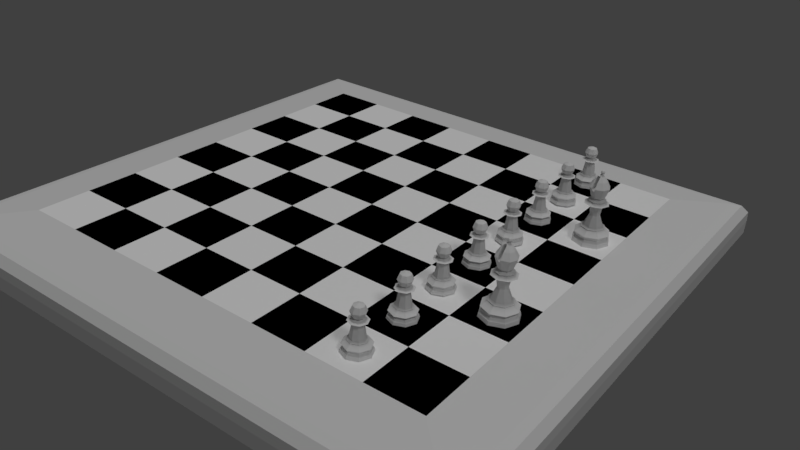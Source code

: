 # Source: Chess_Scene.blend  (saved by Blender 2.78.0; exported with 4.5.12 LTS)
import bpy
from mathutils import Matrix  # noqa: F401  (used for matrix-valued properties, if any)

bpy.ops.wm.read_factory_settings(use_empty=True)
scene = bpy.context.scene
scene.name = 'Scene'

# ---- collections
col_collection_1 = bpy.data.collections.new('Collection 1'); scene.collection.children.link(col_collection_1)

# ---- materials (node trees are filled in below, after node groups)
mat_wood = bpy.data.materials.new('Wood')
mat_wood.alpha_threshold = 0.0
mat_wood.use_transparent_shadow = False
mat_wood.roughness = 0.5
mat_white = bpy.data.materials.new('White')
mat_white.alpha_threshold = 0.0
mat_white.use_transparent_shadow = False
mat_white.diffuse_color = (1.0, 1.0, 1.0, 1.0)
mat_white.roughness = 0.5
mat_white.line_color = (0.0, 0.0, 0.0, 1.0)
mat_black = bpy.data.materials.new('Black')
mat_black.alpha_threshold = 0.0
mat_black.use_transparent_shadow = False
mat_black.diffuse_color = (0.0, 0.0, 0.0, 1.0)
mat_black.roughness = 0.5

# ---- material node trees

# ---- world
world_world = bpy.data.worlds.new('World'); scene.world = world_world
world_world.color = (0.05088, 0.05088, 0.05088)
world_world.use_sun_shadow = False
world_world.sun_shadow_jitter_overblur = 0.0
world_world.cycles.sampling_method = 'MANUAL'

# ---- cameras
cam_camera = bpy.data.cameras.new('Camera')
cam_camera.clip_start = 0.001
cam_camera.clip_end = 309.5
cam_camera.lens = 35.0
cam_camera.sensor_width = 32.0
cam_camera.sensor_height = 18.0
cam_camera.ortho_scale = 7.314
cam_camera.dof.focus_distance = 0.0
cam_camera.dof.aperture_fstop = 128.0

# ---- lights
light_lamp = bpy.data.lights.new('Lamp', 'SUN')
light_lamp.transmission_factor = 0.0
light_lamp.cutoff_distance = 30.0
light_lamp.angle = 0.1993
light_lamp.energy = 0.43
light_lamp.shadow_buffer_clip_start = 1.001
light_lamp.shadow_soft_size = 0.1
light_lamp.shadow_cascade_max_distance = 1000.0
light_hemi_001 = bpy.data.lights.new('Hemi.001', 'SUN')
light_hemi_001.transmission_factor = 0.0
light_hemi_001.angle = 0.1993
light_hemi_001.energy = 0.63
light_hemi_001.shadow_buffer_clip_start = 0.5
light_hemi_001.shadow_soft_size = 0.1
light_hemi_001.shadow_cascade_max_distance = 1000.0

# ---- meshes
me_plane = bpy.data.meshes.new('Plane')
me_plane.from_pydata([(-24.0, -24.0, 0.0), (24.0, -24.0, 0.0), (-24.0, 24.0, 0.0), (24.0, 24.0, 0.0), (-31.2, 31.2, -4.6), (-31.2, -31.2, -4.6), (31.2, -31.2, -4.6), (31.2, 31.2, -4.6), (-29.34, 29.34, -0.7453), (-31.2, 31.2, -2.988), (-30.39, 30.39, -1.012), (-31.13, 31.13, -1.908), (-31.2, -31.2, -2.988), (-29.34, -29.34, -0.7453), (-31.13, -31.13, -1.908), (-30.39, -30.39, -1.012), (31.2, -31.2, -2.988), (29.34, -29.34, -0.7453), (31.13, -31.13, -1.908), (30.39, -30.39, -1.012), (31.2, 31.2, -2.988), (29.34, 29.34, -0.7453), (31.13, 31.13, -1.908), (30.39, 30.39, -1.012)], [], [(5, 4, 7, 6), (2, 3, 21, 8), (12, 9, 4, 5), (3, 1, 17, 21), (9, 20, 7, 4), (16, 12, 5, 6), (20, 16, 6, 7), (1, 0, 13, 17), (9, 12, 14, 11), (11, 14, 15, 10), (10, 15, 13, 8), (12, 16, 18, 14), (14, 18, 19, 15), (15, 19, 17, 13), (16, 20, 22, 18), (18, 22, 23, 19), (19, 23, 21, 17), (20, 9, 11, 22), (22, 11, 10, 23), (23, 10, 8, 21), (0, 2, 8, 13)])
me_plane.materials.append(mat_wood)
me_plane.use_remesh_preserve_volume = False
me_plane.use_remesh_preserve_attributes = False
me_plane.use_mirror_vertex_groups = False
me_plane.update()
me_cube_001 = bpy.data.meshes.new('Cube.001')
me_cube_001.from_pydata([(-24.0, -24.0, 0.0), (-18.0, -24.0, 0.0), (-12.0, -24.0, 0.0), (-24.0, -18.0, 0.0), (-18.0, -18.0, 0.0), (-12.0, -18.0, 0.0), (-24.0, -12.0, 0.0), (-18.0, -12.0, 0.0), (-12.0, -12.0, 0.0), (-12.0, -24.0, 0.0), (-6.0, -24.0, 0.0), (0.0, -24.0, 0.0), (-12.0, -18.0, 0.0), (-6.0, -18.0, 0.0), (0.0, -18.0, 0.0), (-12.0, -12.0, 0.0), (-6.0, -12.0, 0.0), (0.0, -12.0, 0.0), (0.0, -24.0, 0.0), (6.0, -24.0, 0.0), (12.0, -24.0, 0.0), (0.0, -18.0, 0.0), (6.0, -18.0, 0.0), (12.0, -18.0, 0.0), (0.0, -12.0, 0.0), (6.0, -12.0, 0.0), (12.0, -12.0, 0.0), (12.0, -24.0, 0.0), (18.0, -24.0, 0.0), (24.0, -24.0, 0.0), (12.0, -18.0, 0.0), (18.0, -18.0, 0.0), (24.0, -18.0, 0.0), (12.0, -12.0, 0.0), (18.0, -12.0, 0.0), (24.0, -12.0, 0.0), (-24.0, -12.0, 0.0), (-18.0, -12.0, 0.0), (-12.0, -12.0, 0.0), (-24.0, -6.0, 0.0), (-18.0, -6.0, 0.0), (-12.0, -6.0, 0.0), (-24.0, 0.0, 0.0), (-18.0, 0.0, 0.0), (-12.0, 0.0, 0.0), (-12.0, -12.0, 0.0), (-6.0, -12.0, 0.0), (0.0, -12.0, 0.0), (-12.0, -6.0, 0.0), (-6.0, -6.0, 0.0), (0.0, -6.0, 0.0), (-12.0, 0.0, 0.0), (-6.0, 0.0, 0.0), (0.0, 0.0, 0.0), (0.0, -12.0, 0.0), (6.0, -12.0, 0.0), (12.0, -12.0, 0.0), (0.0, -6.0, 0.0), (6.0, -6.0, 0.0), (12.0, -6.0, 0.0), (0.0, 0.0, 0.0), (6.0, 0.0, 0.0), (12.0, 0.0, 0.0), (12.0, -12.0, 0.0), (18.0, -12.0, 0.0), (24.0, -12.0, 0.0), (12.0, -6.0, 0.0), (18.0, -6.0, 0.0), (24.0, -6.0, 0.0), (12.0, 0.0, 0.0), (18.0, 0.0, 0.0), (24.0, 0.0, 0.0), (-24.0, 0.0, 0.0), (-18.0, 0.0, 0.0), (-12.0, 0.0, 0.0), (-24.0, 6.0, 0.0), (-18.0, 6.0, 0.0), (-12.0, 6.0, 0.0), (-24.0, 12.0, 0.0), (-18.0, 12.0, 0.0), (-12.0, 12.0, 0.0), (-12.0, 0.0, 0.0), (-6.0, 0.0, 0.0), (0.0, 0.0, 0.0), (-12.0, 6.0, 0.0), (-6.0, 6.0, 0.0), (0.0, 6.0, 0.0), (-12.0, 12.0, 0.0), (-6.0, 12.0, 0.0), (0.0, 12.0, 0.0), (0.0, 0.0, 0.0), (6.0, 0.0, 0.0), (12.0, 0.0, 0.0), (0.0, 6.0, 0.0), (6.0, 6.0, 0.0), (12.0, 6.0, 0.0), (0.0, 12.0, 0.0), (6.0, 12.0, 0.0), (12.0, 12.0, 0.0), (12.0, 0.0, 0.0), (18.0, 0.0, 0.0), (24.0, 0.0, 0.0), (12.0, 6.0, 0.0), (18.0, 6.0, 0.0), (24.0, 6.0, 0.0), (12.0, 12.0, 0.0), (18.0, 12.0, 0.0), (24.0, 12.0, 0.0), (-24.0, 12.0, 0.0), (-18.0, 12.0, 0.0), (-12.0, 12.0, 0.0), (-24.0, 18.0, 0.0), (-18.0, 18.0, 0.0), (-12.0, 18.0, 0.0), (-24.0, 24.0, 0.0), (-18.0, 24.0, 0.0), (-12.0, 24.0, 0.0), (-12.0, 12.0, 0.0), (-6.0, 12.0, 0.0), (0.0, 12.0, 0.0), (-12.0, 18.0, 0.0), (-6.0, 18.0, 0.0), (0.0, 18.0, 0.0), (-12.0, 24.0, 0.0), (-6.0, 24.0, 0.0), (0.0, 24.0, 0.0), (0.0, 12.0, 0.0), (6.0, 12.0, 0.0), (12.0, 12.0, 0.0), (0.0, 18.0, 0.0), (6.0, 18.0, 0.0), (12.0, 18.0, 0.0), (0.0, 24.0, 0.0), (6.0, 24.0, 0.0), (12.0, 24.0, 0.0), (12.0, 12.0, 0.0), (18.0, 12.0, 0.0), (24.0, 12.0, 0.0), (12.0, 18.0, 0.0), (18.0, 18.0, 0.0), (24.0, 18.0, 0.0), (12.0, 24.0, 0.0), (18.0, 24.0, 0.0), (24.0, 24.0, 0.0)], [], [(0, 1, 4, 3), (1, 2, 5, 4), (3, 4, 7, 6), (4, 5, 8, 7), (9, 10, 13, 12), (10, 11, 14, 13), (12, 13, 16, 15), (13, 14, 17, 16), (18, 19, 22, 21), (19, 20, 23, 22), (21, 22, 25, 24), (22, 23, 26, 25), (27, 28, 31, 30), (28, 29, 32, 31), (30, 31, 34, 33), (31, 32, 35, 34), (36, 37, 40, 39), (37, 38, 41, 40), (39, 40, 43, 42), (40, 41, 44, 43), (45, 46, 49, 48), (46, 47, 50, 49), (48, 49, 52, 51), (49, 50, 53, 52), (54, 55, 58, 57), (55, 56, 59, 58), (57, 58, 61, 60), (58, 59, 62, 61), (63, 64, 67, 66), (64, 65, 68, 67), (66, 67, 70, 69), (67, 68, 71, 70), (72, 73, 76, 75), (73, 74, 77, 76), (75, 76, 79, 78), (76, 77, 80, 79), (81, 82, 85, 84), (82, 83, 86, 85), (84, 85, 88, 87), (85, 86, 89, 88), (90, 91, 94, 93), (91, 92, 95, 94), (93, 94, 97, 96), (94, 95, 98, 97), (99, 100, 103, 102), (100, 101, 104, 103), (102, 103, 106, 105), (103, 104, 107, 106), (108, 109, 112, 111), (109, 110, 113, 112), (111, 112, 115, 114), (112, 113, 116, 115), (117, 118, 121, 120), (118, 119, 122, 121), (120, 121, 124, 123), (121, 122, 125, 124), (126, 127, 130, 129), (127, 128, 131, 130), (129, 130, 133, 132), (130, 131, 134, 133), (135, 136, 139, 138), (136, 137, 140, 139), (138, 139, 142, 141), (139, 140, 143, 142)])
me_cube_001.polygons.foreach_set('material_index', [0, 1, 1, 0, 0, 1, 1, 0, 0, 1, 1, 0, 0, 1, 1, 0, 0, 1, 1, 0, 0, 1, 1, 0, 0, 1, 1, 0, 0, 1, 1, 0, 0, 1, 1, 0, 0, 1, 1, 0, 0, 1, 1, 0, 0, 1, 1, 0, 0, 1, 1, 0, 0, 1, 1, 0, 0, 1, 1, 0, 0, 1, 1, 0])
me_cube_001.materials.append(mat_white)
me_cube_001.materials.append(mat_black)
me_cube_001.use_remesh_preserve_volume = False
me_cube_001.use_remesh_preserve_attributes = False
me_cube_001.use_mirror_vertex_groups = False
me_cube_001.update()
me_cylinder_001 = bpy.data.meshes.new('Cylinder.001')
me_cylinder_001.from_pydata([(0.0, 1.5, -1.0), (6.519e-08, 0.7616, 0.344), (1.061, 1.061, -1.0), (0.5385, 0.5385, 0.344), (1.5, 1.132e-07, -1.0), (0.7616, 2.826e-07, 0.344), (1.061, -1.061, -1.0), (0.5385, -0.5385, 0.344), (-4.888e-07, -1.5, -1.0), (-1.726e-07, -0.7616, 0.344), (-1.061, -1.061, -1.0), (-0.5385, -0.5385, 0.344), (-1.5, 1.448e-06, -1.0), (-0.7616, 9.579e-07, 0.344), (-1.061, 1.061, -1.0), (-0.5385, 0.5385, 0.344), (6.015e-08, 0.9556, 0.2579), (0.6757, 0.6757, 0.2579), (0.9556, 2.552e-07, 0.2579), (0.6757, -0.6757, 0.2579), (-2.512e-07, -0.9556, 0.2579), (-0.6757, -0.6757, 0.2579), (-0.9556, 1.106e-06, 0.2579), (-0.6757, 0.6757, 0.2579), (1.211e-08, 1.396, -0.1921), (0.9871, 0.9871, -0.1921), (1.396, 1.402e-07, -0.1921), (0.9871, -0.9871, -0.1921), (-4.428e-07, -1.396, -0.1921), (-0.9871, -0.9871, -0.1921), (-1.396, 1.383e-06, -0.1921), (-0.9871, 0.9871, -0.1921), (8.848e-09, 1.425, -0.7178), (1.008, 1.008, -0.7178), (1.425, 1.326e-07, -0.7178), (1.008, -1.008, -0.7178), (-4.555e-07, -1.425, -0.7178), (-1.008, -1.008, -0.7178), (-1.425, 1.401e-06, -0.7178), (-1.008, 1.008, -0.7178), (3.702e-08, 1.186, -0.4909), (0.8386, 0.8386, -0.4909), (1.186, 1.939e-07, -0.4909), (0.8386, -0.8386, -0.4909), (-3.494e-07, -1.186, -0.4909), (-0.8386, -0.8386, -0.4909), (-1.186, 1.25e-06, -0.4909), (-0.8386, 0.8386, -0.4909), (6.216e-08, 0.947, 0.1787), (0.6696, 0.6696, 0.1787), (0.947, 2.539e-07, 0.1787), (0.6696, -0.6696, 0.1787), (-2.464e-07, -0.947, 0.1787), (-0.6696, -0.6696, 0.1787), (-0.947, 1.097e-06, 0.1787), (-0.6696, 0.6696, 0.1787), (8.21e-08, 0.5231, 1.836), (0.3699, 0.3699, 1.836), (-0.3699, 0.3699, 1.836), (-0.5231, 7.98e-07, 1.836), (-0.3699, -0.3699, 1.836), (-8.126e-08, -0.5231, 1.836), (0.5231, 3.341e-07, 1.836), (0.3699, -0.3699, 1.836), (1.545e-08, 0.9764, 2.046), (0.6904, 0.6904, 2.046), (-0.6904, 0.6904, 2.046), (-0.9764, 1.103e-06, 2.046), (-0.6904, -0.6904, 2.046), (-2.895e-07, -0.9764, 2.046), (0.9764, 2.373e-07, 2.046), (0.6904, -0.6904, 2.046), (6.644e-08, 0.2662, 2.27), (0.1882, 0.1882, 2.27), (-0.1882, 0.1882, 2.27), (-0.2662, 6.256e-07, 2.27), (-0.1882, -0.1882, 2.27), (-1.669e-08, -0.2662, 2.27), (0.2662, 3.896e-07, 2.27), (0.1882, -0.1882, 2.27), (0.3775, 0.3775, 3.446), (0.5339, 0.5339, 2.913), (0.3775, 0.3775, 2.379), (0.5339, -8.324e-08, 3.446), (0.755, -6.074e-08, 2.913), (0.5339, -8.324e-08, 2.379), (0.3775, -0.3775, 3.446), (0.5339, -0.5339, 2.913), (0.3775, -0.3775, 2.379), (4.141e-08, -0.5339, 3.446), (1.891e-08, -0.755, 2.913), (4.141e-08, -0.5339, 2.379), (-2.943e-08, -1.316e-07, 3.668), (-0.3775, -0.3775, 3.446), (-0.5339, -0.5339, 2.913), (-0.3775, -0.3775, 2.379), (-0.5339, -8.324e-08, 3.446), (-0.755, -6.074e-08, 2.913), (-0.5339, -8.324e-08, 2.379), (1.724e-08, -8.491e-08, 2.158), (-0.3775, 0.3775, 3.446), (-0.5339, 0.5339, 2.913), (-0.3775, 0.3775, 2.379), (1.891e-08, 0.5339, 3.446), (1.891e-08, 0.755, 2.913), (1.891e-08, 0.5339, 2.379)], [], [(14, 39, 32, 0), (12, 38, 39, 14), (36, 35, 43, 44), (25, 41, 40, 24), (26, 42, 41, 25), (28, 27, 51, 52), (52, 51, 19, 20), (20, 19, 7, 9), (0, 2, 4, 6, 8, 10, 12, 14), (13, 11, 60, 59), (35, 34, 42, 43), (27, 26, 50, 51), (51, 50, 18, 19), (19, 18, 5, 7), (34, 33, 41, 42), (26, 25, 49, 50), (50, 49, 17, 18), (18, 17, 3, 5), (33, 32, 40, 41), (25, 24, 48, 49), (49, 48, 16, 17), (17, 16, 1, 3), (32, 39, 47, 40), (24, 31, 55, 48), (48, 55, 23, 16), (16, 23, 15, 1), (2, 33, 34, 4), (0, 32, 33, 2), (39, 38, 46, 47), (31, 47, 46, 30), (24, 40, 47, 31), (31, 30, 54, 55), (55, 54, 22, 23), (23, 22, 13, 15), (6, 35, 36, 8), (4, 34, 35, 6), (38, 37, 45, 46), (29, 45, 44, 28), (30, 46, 45, 29), (30, 29, 53, 54), (54, 53, 21, 22), (22, 21, 11, 13), (10, 37, 38, 12), (8, 36, 37, 10), (37, 36, 44, 45), (27, 43, 42, 26), (28, 44, 43, 27), (29, 28, 52, 53), (53, 52, 20, 21), (21, 20, 9, 11), (63, 62, 70, 71), (1, 15, 58, 56), (5, 3, 57, 62), (3, 1, 56, 57), (7, 5, 62, 63), (11, 9, 61, 60), (9, 7, 63, 61), (15, 13, 59, 58), (64, 66, 74, 72), (60, 61, 69, 68), (58, 59, 67, 66), (57, 56, 64, 65), (61, 63, 71, 69), (62, 57, 65, 70), (59, 60, 68, 67), (56, 58, 66, 64), (72, 74, 75, 76, 77, 79, 78, 73), (71, 70, 78, 79), (68, 69, 77, 76), (66, 67, 75, 74), (65, 64, 72, 73), (69, 71, 79, 77), (70, 65, 73, 78), (67, 68, 76, 75), (105, 104, 81, 82), (103, 92, 80), (99, 105, 82), (104, 103, 80, 81), (99, 82, 85), (81, 80, 83, 84), (82, 81, 84, 85), (80, 92, 83), (83, 92, 86), (99, 85, 88), (84, 83, 86, 87), (85, 84, 87, 88), (88, 87, 90, 91), (86, 92, 89), (99, 88, 91), (87, 86, 89, 90), (91, 90, 94, 95), (89, 92, 93), (99, 91, 95), (90, 89, 93, 94), (95, 94, 97, 98), (93, 92, 96), (99, 95, 98), (94, 93, 96, 97), (98, 97, 101, 102), (96, 92, 100), (99, 98, 102), (97, 96, 100, 101), (102, 101, 104, 105), (100, 92, 103), (99, 102, 105), (101, 100, 103, 104)])
me_cylinder_001.use_remesh_preserve_volume = False
me_cylinder_001.use_remesh_preserve_attributes = False
me_cylinder_001.use_mirror_vertex_groups = False
me_cylinder_001.update()
me_cylinder_000 = bpy.data.meshes.new('Cylinder.000')
me_cylinder_000.from_pydata([(-0.1604, -0.05011, 4.275), (-0.3331, -0.05011, 4.385), (0.006139, -0.05011, 4.385), (-0.2934, -0.05011, 4.827), (-0.2983, -0.05011, 5.234), (0.006139, -0.05011, 4.827), (0.02628, -0.05011, 5.234), (0.006139, -0.05011, 5.404), (-7.105e-15, 1.5, 0.0), (6.519e-08, 0.7616, 1.344), (1.061, 1.061, 0.0), (0.5385, 0.5385, 1.344), (1.5, 1.132e-07, 0.0), (0.7616, 2.826e-07, 1.344), (1.061, -1.061, 0.0), (0.5385, -0.5385, 1.344), (-4.888e-07, -1.5, 0.0), (-1.726e-07, -0.7616, 1.344), (-1.061, -1.061, 0.0), (-0.5385, -0.5385, 1.344), (-1.5, 1.448e-06, 0.0), (-0.7616, 9.579e-07, 1.344), (-1.061, 1.061, 0.0), (-0.5385, 0.5385, 1.344), (6.015e-08, 0.9556, 1.258), (0.6757, 0.6757, 1.258), (0.9556, 2.552e-07, 1.258), (0.6757, -0.6757, 1.258), (-2.512e-07, -0.9556, 1.258), (-0.6757, -0.6757, 1.258), (-0.9556, 1.106e-06, 1.258), (-0.6757, 0.6757, 1.258), (1.211e-08, 1.396, 0.8079), (0.9871, 0.9871, 0.8079), (1.396, 1.402e-07, 0.8079), (0.9871, -0.9871, 0.8079), (-4.428e-07, -1.396, 0.8079), (-0.9871, -0.9871, 0.8079), (-1.396, 1.383e-06, 0.8079), (-0.9871, 0.9871, 0.8079), (8.848e-09, 1.425, 0.2822), (1.008, 1.008, 0.2822), (1.425, 1.326e-07, 0.2822), (1.008, -1.008, 0.2822), (-4.555e-07, -1.425, 0.2822), (-1.008, -1.008, 0.2822), (-1.425, 1.401e-06, 0.2822), (-1.008, 1.008, 0.2822), (3.702e-08, 1.186, 0.5091), (0.8386, 0.8386, 0.5091), (1.186, 1.939e-07, 0.5091), (0.8386, -0.8386, 0.5091), (-3.494e-07, -1.186, 0.5091), (-0.8386, -0.8386, 0.5091), (-1.186, 1.25e-06, 0.5091), (-0.8386, 0.8386, 0.5091), (6.216e-08, 0.947, 1.179), (0.6696, 0.6696, 1.179), (0.947, 2.539e-07, 1.179), (0.6696, -0.6696, 1.179), (-2.464e-07, -0.947, 1.179), (-0.6696, -0.6696, 1.179), (-0.947, 1.097e-06, 1.179), (-0.6696, 0.6696, 1.179), (8.21e-08, 0.5231, 2.994), (0.3699, 0.3699, 2.994), (-0.3699, 0.3699, 2.994), (-0.5231, 7.98e-07, 2.994), (-0.3699, -0.3699, 2.994), (-8.126e-08, -0.5231, 2.994), (0.5231, 3.341e-07, 2.994), (0.3699, -0.3699, 2.994), (1.545e-08, 0.9764, 3.188), (0.6904, 0.6904, 3.188), (-0.6904, 0.6904, 3.188), (-0.9764, 1.103e-06, 3.188), (-0.6904, -0.6904, 3.188), (-2.895e-07, -0.9764, 3.188), (0.9764, 2.373e-07, 3.188), (0.6904, -0.6904, 3.188), (6.644e-08, 0.2662, 3.629), (0.1882, 0.1882, 3.629), (-0.1882, 0.1882, 3.629), (-0.2662, 6.256e-07, 3.629), (-0.1882, -0.1882, 3.629), (-1.669e-08, -0.2662, 3.629), (0.2662, 3.896e-07, 3.629), (0.1882, -0.1882, 3.629), (0.3775, 0.3775, 5.038), (0.5789, 0.5789, 4.541), (0.3775, 0.3775, 3.687), (0.5339, -8.324e-08, 5.038), (0.8186, -5.86e-08, 4.541), (0.5339, -8.324e-08, 3.687), (0.3775, -0.3775, 5.038), (0.5789, -0.5789, 4.541), (0.3775, -0.3775, 3.687), (4.141e-08, -0.5339, 5.038), (1.652e-08, -0.8186, 4.541), (4.141e-08, -0.5339, 3.687), (-2.943e-08, -1.316e-07, 5.632), (-0.3775, -0.3775, 5.038), (-0.5789, -0.5789, 4.541), (-0.3775, -0.3775, 3.687), (-0.5339, -8.324e-08, 5.038), (-0.8186, -5.86e-08, 4.541), (-0.5339, -8.324e-08, 3.687), (1.724e-08, -8.491e-08, 3.465), (-0.3775, 0.3775, 5.038), (-0.5789, 0.5789, 4.541), (-0.3775, 0.3775, 3.687), (1.891e-08, 0.5339, 5.038), (1.652e-08, 0.8186, 4.541), (1.891e-08, 0.5339, 3.687), (-0.2863, -0.2863, 2.216), (-0.4049, 7.214e-07, 2.216), (-0.2863, 0.2863, 2.216), (8.187e-08, 0.4049, 2.216), (0.2863, 0.2863, 2.216), (0.4049, 3.624e-07, 2.216), (0.2863, -0.2863, 2.216), (-4.458e-08, -0.4049, 2.216), (-0.456, 0.456, 3.344), (-0.5005, 0.5005, 3.456), (2.642e-08, 0.7079, 3.456), (3.925e-08, 0.6449, 3.344), (0.6449, 3.084e-07, 3.344), (0.7079, 3.137e-07, 3.456), (0.5005, -0.5005, 3.456), (0.456, -0.456, 3.344), (-1.622e-07, -0.6449, 3.344), (-1.946e-07, -0.7079, 3.456), (-0.5005, -0.5005, 3.456), (-0.456, -0.456, 3.344), (-0.6449, 8.802e-07, 3.344), (-0.7079, 9.414e-07, 3.456), (0.5005, 0.5005, 3.456), (0.456, 0.456, 3.344), (0.0562, 0.163, 5.716), (0.1377, 0.08151, 5.831), (0.1715, 0.1153, 5.716), (0.1377, 0.08151, 5.601), (0.1715, -1.574e-07, 5.831), (0.2192, -1.611e-07, 5.716), (0.1715, -1.574e-07, 5.601), (0.1377, -0.08151, 5.831), (0.1715, -0.1153, 5.716), (0.1377, -0.08151, 5.601), (0.0562, -1.707e-07, 5.879), (0.0562, -0.1153, 5.831), (0.0562, -0.163, 5.716), (0.0562, -0.1153, 5.601), (-0.02532, -0.08151, 5.831), (-0.05908, -0.1153, 5.716), (-0.02532, -0.08151, 5.601), (-0.05908, -1.574e-07, 5.831), (-0.1068, -1.464e-07, 5.716), (-0.05908, -1.574e-07, 5.601), (0.0562, -1.565e-07, 5.553), (-0.02532, 0.08151, 5.831), (-0.05908, 0.1153, 5.716), (-0.02532, 0.08151, 5.601), (0.0562, 0.1153, 5.831), (0.0562, 0.1153, 5.601), (-0.2976, -0.6954, 4.541), (-0.3005, -0.6422, 4.385), (-0.288, -0.5357, 4.827), (-0.2426, -0.654, 4.349), (-0.1619, -0.6811, 4.33), (-0.2958, -0.2958, 5.167), (-0.2982, -0.1426, 5.234), (-0.03253, -0.7532, 4.385), (-0.02652, -0.6441, 4.827), (-0.03532, -0.804, 4.541), (-0.3054, -0.05011, 5.269), (-0.2919, -0.413, 5.038), (-0.002311, -0.2038, 5.404), (-0.1019, -0.1019, 5.471), (-0.1144, -0.05011, 5.481), (1.809e-09, -0.2354, 5.37), (0.009606, -0.3533, 5.234), (2.931e-08, -0.4427, 5.139), (-0.009798, -0.5298, 5.038), (-0.07278, -0.7274, 4.358), (-0.307, -1.038e-07, 5.29), (-0.03191, 0.6418, 4.827), (-0.2851, 0.7006, 4.541), (-0.2869, 0.5362, 4.827), (-0.04071, 0.8018, 4.541), (-0.03791, 0.751, 4.385), (-0.2949, 0.6445, 4.385), (-0.2561, 0.6525, 4.361), (-0.0077, 0.2015, 5.404), (-0.1035, 0.1035, 5.469), (-0.1286, -1.199e-07, 5.489), (0.003966, 0.3556, 5.234), (-1.635e-09, 0.307, 5.29), (-0.2982, 0.1427, 5.234), (-0.2972, 0.2972, 5.164), (-0.2956, 0.4114, 5.038), (6.115e-09, 0.3925, 5.195), (-0.01519, 0.5276, 5.038), (-0.05847, 0.7378, 4.371), (-0.1622, 0.6839, 4.338), (0.009606, -0.3533, 5.234), (0.02628, -0.05011, 5.234), (0.006139, -0.05011, 4.827), (2.931e-08, -0.4427, 5.139), (-0.009798, -0.5298, 5.038), (-0.02652, -0.6441, 4.827), (0.3775, -0.3775, 5.038), (0.5789, -0.5789, 4.541), (4.141e-08, -0.5339, 5.038), (1.652e-08, -0.8186, 4.541), (-0.009798, -0.5298, 5.038), (-0.02652, -0.6441, 4.827), (-0.03532, -0.804, 4.541), (4.141e-08, -0.5339, 5.038), (1.652e-08, -0.8186, 4.541), (-0.009798, -0.5298, 5.038), (-0.02652, -0.6441, 4.827), (-0.03532, -0.804, 4.541), (0.006139, -0.05011, 4.827), (0.006139, -0.05011, 4.385), (-0.03532, -0.804, 4.541), (-0.03253, -0.7532, 4.385), (-0.02652, -0.6441, 4.827)], [], [(0, 203, 191), (0, 191, 190, 1), (0, 1, 165, 167), (0, 167, 168), (0, 168, 183), (0, 183, 171, 2), (0, 2, 189, 202), (0, 202, 203), (4, 197, 184, 174), (3, 187, 199, 198, 197, 4), (3, 1, 190, 186, 187), (5, 2, 223, 222), (7, 176, 177, 178), (180, 6, 205, 204), (6, 180, 179, 176, 7), (22, 47, 40, 8), (20, 46, 47, 22), (44, 43, 51, 52), (33, 49, 48, 32), (34, 50, 49, 33), (36, 35, 59, 60), (60, 59, 27, 28), (28, 27, 15, 17), (8, 10, 12, 14, 16, 18, 20, 22), (115, 114, 68, 67), (43, 42, 50, 51), (35, 34, 58, 59), (59, 58, 26, 27), (27, 26, 13, 15), (42, 41, 49, 50), (34, 33, 57, 58), (58, 57, 25, 26), (26, 25, 11, 13), (41, 40, 48, 49), (33, 32, 56, 57), (57, 56, 24, 25), (25, 24, 9, 11), (40, 47, 55, 48), (32, 39, 63, 56), (56, 63, 31, 24), (24, 31, 23, 9), (10, 41, 42, 12), (8, 40, 41, 10), (47, 46, 54, 55), (39, 55, 54, 38), (32, 48, 55, 39), (39, 38, 62, 63), (63, 62, 30, 31), (31, 30, 21, 23), (14, 43, 44, 16), (12, 42, 43, 14), (46, 45, 53, 54), (37, 53, 52, 36), (38, 54, 53, 37), (38, 37, 61, 62), (62, 61, 29, 30), (30, 29, 19, 21), (18, 45, 46, 20), (16, 44, 45, 18), (45, 44, 52, 53), (35, 51, 50, 34), (36, 52, 51, 35), (37, 36, 60, 61), (61, 60, 28, 29), (29, 28, 17, 19), (71, 70, 78, 79), (117, 116, 66, 64), (119, 118, 65, 70), (118, 117, 64, 65), (120, 119, 70, 71), (114, 121, 69, 68), (121, 120, 71, 69), (116, 115, 67, 66), (124, 123, 82, 80), (68, 69, 77, 76), (66, 67, 75, 74), (65, 64, 72, 73), (69, 71, 79, 77), (70, 65, 73, 78), (67, 68, 76, 75), (64, 66, 74, 72), (80, 82, 83, 84, 85, 87, 86, 81), (128, 127, 86, 87), (132, 131, 85, 84), (123, 135, 83, 82), (136, 124, 80, 81), (131, 128, 87, 85), (127, 136, 81, 86), (135, 132, 84, 83), (113, 112, 89, 90), (111, 200, 195, 196, 100, 88), (107, 113, 90), (112, 111, 88, 89), (107, 90, 93), (89, 88, 91, 92), (90, 89, 92, 93), (88, 100, 91), (91, 100, 94), (107, 93, 96), (92, 91, 94, 95), (93, 92, 95, 96), (96, 95, 98, 99), (94, 100, 179, 180, 181, 97), (107, 96, 99), (182, 172, 215, 214), (99, 98, 173, 171, 183, 168, 167, 165, 164, 102, 103), (97, 181, 182), (107, 99, 103), (98, 95, 211, 213), (103, 102, 105, 106), (101, 169, 170, 174, 184, 104), (107, 103, 106), (102, 101, 104, 105), (106, 105, 109, 110), (104, 184, 197, 198, 108), (107, 106, 110), (105, 104, 108, 109), (110, 109, 186, 190, 191, 203, 202, 189, 188, 112, 113), (108, 198, 199), (107, 110, 113), (109, 108, 199, 187, 186), (23, 21, 115, 116), (17, 15, 120, 121), (19, 17, 121, 114), (15, 13, 119, 120), (11, 9, 117, 118), (13, 11, 118, 119), (9, 23, 116, 117), (21, 19, 114, 115), (75, 76, 133, 134), (134, 133, 132, 135), (78, 73, 137, 126), (126, 137, 136, 127), (77, 79, 129, 130), (130, 129, 128, 131), (73, 72, 125, 137), (137, 125, 124, 136), (74, 75, 134, 122), (122, 134, 135, 123), (76, 77, 130, 133), (133, 130, 131, 132), (79, 78, 126, 129), (129, 126, 127, 128), (72, 74, 122, 125), (125, 122, 123, 124), (163, 138, 140, 141), (162, 148, 139), (158, 163, 141), (138, 162, 139, 140), (141, 140, 143, 144), (139, 148, 142), (158, 141, 144), (140, 139, 142, 143), (144, 143, 146, 147), (142, 148, 145), (158, 144, 147), (143, 142, 145, 146), (147, 146, 150, 151), (145, 148, 149), (158, 147, 151), (146, 145, 149, 150), (151, 150, 153, 154), (149, 148, 152), (158, 151, 154), (150, 149, 152, 153), (154, 153, 156, 157), (152, 148, 155), (158, 154, 157), (153, 152, 155, 156), (156, 155, 159, 160), (157, 156, 160, 161), (155, 148, 159), (158, 157, 161), (158, 161, 163), (160, 159, 162, 138), (161, 160, 138, 163), (159, 148, 162), (195, 6, 7, 192, 196), (185, 5, 6, 195, 200, 201), (194, 178, 177, 100), (175, 169, 101), (177, 176, 179, 100), (192, 7, 178, 194, 193), (170, 4, 174), (193, 194, 100), (164, 166, 175, 101, 102), (188, 185, 201, 111, 112), (201, 200, 111), (196, 192, 193, 100), (165, 1, 3, 166, 164), (166, 3, 4, 170, 169, 175), (189, 2, 5, 185, 188), (206, 209, 208, 207, 204, 205), (172, 182, 208, 209), (6, 5, 206, 205), (181, 180, 204, 207), (5, 172, 209, 206), (182, 181, 207, 208), (211, 210, 212, 213), (216, 213, 218, 221), (97, 182, 214, 212), (173, 98, 213, 216), (95, 94, 210, 211), (94, 97, 212, 210), (172, 173, 216, 215), (218, 217, 219, 220, 221), (215, 216, 221, 220), (213, 212, 217, 218), (214, 215, 220, 219), (212, 214, 219, 217), (222, 223, 225, 224, 226), (2, 171, 225, 223), (171, 173, 224, 225), (172, 5, 222, 226), (173, 172, 226, 224)])
me_cylinder_000.use_remesh_preserve_volume = False
me_cylinder_000.use_remesh_preserve_attributes = False
me_cylinder_000.use_mirror_vertex_groups = False
me_cylinder_000.update()

# ---- objects
ob_lighting = bpy.data.objects.new('Lighting', None)
ob_lamp = bpy.data.objects.new('Lamp', light_lamp)
ob_hemi = bpy.data.objects.new('Hemi', light_hemi_001)
ob_chess_board = bpy.data.objects.new('Chess Board', None)
ob_chess_board_wood = bpy.data.objects.new('Chess Board Wood', me_plane)
ob_chess_board_black_white = bpy.data.objects.new('Chess Board Black/White', me_cube_001)
ob_white_pieces = bpy.data.objects.new('White Pieces', None)
ob_white_pawns = bpy.data.objects.new('White Pawns', None)
ob_white_pawn_8 = bpy.data.objects.new('White Pawn 8', me_cylinder_001)
ob_white_pawn_7 = bpy.data.objects.new('White Pawn 7', me_cylinder_001)
ob_white_pawn_6 = bpy.data.objects.new('White Pawn 6', me_cylinder_001)
ob_white_pawn_5 = bpy.data.objects.new('White Pawn 5', me_cylinder_001)
ob_white_pawn_4 = bpy.data.objects.new('White Pawn 4', me_cylinder_001)
ob_white_pawn_3 = bpy.data.objects.new('White Pawn 3', me_cylinder_001)
ob_white_pawn_2 = bpy.data.objects.new('White Pawn 2', me_cylinder_001)
ob_white_pawn_1 = bpy.data.objects.new('White Pawn 1', me_cylinder_001)
ob_white_bishops = bpy.data.objects.new('White Bishops', None)
ob_white_bishop_2 = bpy.data.objects.new('White Bishop 2', me_cylinder_000)
ob_white_bishop_1 = bpy.data.objects.new('White Bishop 1', me_cylinder_000)
ob_camera = bpy.data.objects.new('Camera', cam_camera)

# ---- transforms, parenting, visibility, modifiers, constraints
ob_lighting.location = (0.0, 0.0, 0.0)
ob_lighting.empty_image_offset = (0.0, 0.0)
ob_lighting.lineart.crease_threshold = 0.0
ob_lamp.parent = ob_lighting
ob_lamp.location = (20.83, 0.0, 51.03)
ob_lamp.rotation_euler = (-0.6512, -0.2169, 4.042)
ob_lamp.lock_rotations_4d = False
ob_lamp.empty_display_type = 'ARROWS'
ob_lamp.color = (0.0, 0.0, 0.0, 0.0)
ob_lamp.lineart.crease_threshold = 0.0
ob_hemi.parent = ob_lighting
ob_hemi.location = (-6.53, 3.529, 40.06)
ob_hemi.lineart.crease_threshold = 0.0
ob_chess_board.location = (0.0, 0.0, 0.0)
ob_chess_board.empty_image_offset = (0.0, 0.0)
ob_chess_board.lineart.crease_threshold = 0.0
ob_chess_board_wood.parent = ob_chess_board
ob_chess_board_wood.location = (0.0, 0.0, 0.0)
ob_chess_board_wood.lineart.crease_threshold = 0.0
ob_chess_board_black_white.parent = ob_chess_board
ob_chess_board_black_white.location = (0.0, 0.0, 0.0)
ob_chess_board_black_white.lock_rotations_4d = False
ob_chess_board_black_white.empty_display_type = 'ARROWS'
ob_chess_board_black_white.lineart.crease_threshold = 0.0
ob_white_pieces.location = (0.0, 0.0, 0.0)
ob_white_pieces.empty_image_offset = (0.0, 0.0)
ob_white_pieces.lineart.crease_threshold = 0.0
ob_white_pawns.parent = ob_white_pieces
ob_white_pawns.location = (24.67, 22.37, 0.703)
ob_white_pawns.empty_image_offset = (0.0, 0.0)
ob_white_pawns.lineart.crease_threshold = 0.0
ob_white_pawn_8.parent = ob_white_pawns
ob_white_pawn_8.matrix_parent_inverse = Matrix(((1.0, 0.0, 0.0, -24.67), (0.0, 1.0, 0.0, -22.37), (0.0, 0.0, 1.0, -0.703), (0.0, 0.0, 0.0, 1.0)))
ob_white_pawn_8.location = (15.15, 20.77, 1.145)
ob_white_pawn_8.lineart.crease_threshold = 0.0
ob_white_pawn_7.parent = ob_white_pawns
ob_white_pawn_7.matrix_parent_inverse = Matrix(((1.0, 0.0, 0.0, -24.67), (0.0, 1.0, 0.0, -22.37), (0.0, 0.0, 1.0, -0.703), (0.0, 0.0, 0.0, 1.0)))
ob_white_pawn_7.location = (15.15, 14.9, 1.145)
ob_white_pawn_7.lineart.crease_threshold = 0.0
ob_white_pawn_6.parent = ob_white_pawns
ob_white_pawn_6.matrix_parent_inverse = Matrix(((1.0, 0.0, 0.0, -24.67), (0.0, 1.0, 0.0, -22.37), (0.0, 0.0, 1.0, -0.703), (0.0, 0.0, 0.0, 1.0)))
ob_white_pawn_6.location = (15.15, 9.025, 1.145)
ob_white_pawn_6.lineart.crease_threshold = 0.0
ob_white_pawn_5.parent = ob_white_pawns
ob_white_pawn_5.matrix_parent_inverse = Matrix(((1.0, 0.0, 0.0, -24.67), (0.0, 1.0, 0.0, -22.37), (0.0, 0.0, 1.0, -0.703), (0.0, 0.0, 0.0, 1.0)))
ob_white_pawn_5.location = (15.15, 3.154, 1.145)
ob_white_pawn_5.lineart.crease_threshold = 0.0
ob_white_pawn_4.parent = ob_white_pawns
ob_white_pawn_4.matrix_parent_inverse = Matrix(((1.0, 0.0, 0.0, -24.67), (0.0, 1.0, 0.0, -22.37), (0.0, 0.0, 1.0, -0.703), (0.0, 0.0, 0.0, 1.0)))
ob_white_pawn_4.location = (14.99, -2.776, 1.0)
ob_white_pawn_4.lineart.crease_threshold = 0.0
ob_white_pawn_3.parent = ob_white_pawns
ob_white_pawn_3.matrix_parent_inverse = Matrix(((1.0, 0.0, 0.0, -24.67), (0.0, 1.0, 0.0, -22.37), (0.0, 0.0, 1.0, -0.703), (0.0, 0.0, 0.0, 1.0)))
ob_white_pawn_3.location = (14.96, -8.863, 1.084)
ob_white_pawn_3.lineart.crease_threshold = 0.0
ob_white_pawn_2.parent = ob_white_pawns
ob_white_pawn_2.matrix_parent_inverse = Matrix(((1.0, 0.0, 0.0, -24.67), (0.0, 1.0, 0.0, -22.37), (0.0, 0.0, 1.0, -0.703), (0.0, 0.0, 0.0, 1.0)))
ob_white_pawn_2.location = (15.13, -14.9, 1.0)
ob_white_pawn_2.lineart.crease_threshold = 0.0
ob_white_pawn_1.parent = ob_white_pawns
ob_white_pawn_1.matrix_parent_inverse = Matrix(((1.0, 0.0, 0.0, -24.67), (0.0, 1.0, 0.0, -22.37), (0.0, 0.0, 1.0, -0.703), (0.0, 0.0, 0.0, 1.0)))
ob_white_pawn_1.location = (15.17, -21.2, 1.031)
ob_white_pawn_1.lineart.crease_threshold = 0.0
ob_white_bishops.parent = ob_white_pieces
ob_white_bishops.location = (0.0, 0.0, 0.0)
ob_white_bishops.empty_image_offset = (0.0, 0.0)
ob_white_bishops.lineart.crease_threshold = 0.0
ob_white_bishop_2.parent = ob_white_bishops
ob_white_bishop_2.location = (21.31, 9.029, 0.0)
ob_white_bishop_2.scale = (1.333, 1.333, 1.333)
ob_white_bishop_2.lineart.crease_threshold = 0.0
ob_white_bishop_1.parent = ob_white_bishops
ob_white_bishop_1.location = (21.31, -9.074, 0.0)
ob_white_bishop_1.scale = (1.333, 1.333, 1.333)
ob_white_bishop_1.lineart.crease_threshold = 0.0
ob_camera.location = (50.24, -66.59, 42.9)
ob_camera.rotation_euler = (1.073, -0.05626, 0.6392)
ob_camera.lock_rotations_4d = False
ob_camera.empty_display_type = 'ARROWS'
ob_camera.color = (0.0, 0.0, 0.0, 0.0)
ob_camera.display_type = 'WIRE'
ob_camera.lineart.crease_threshold = 0.0

# ---- collection membership
col_collection_1.objects.link(ob_lighting)
col_collection_1.objects.link(ob_lamp)
col_collection_1.objects.link(ob_hemi)
col_collection_1.objects.link(ob_chess_board)
col_collection_1.objects.link(ob_chess_board_wood)
col_collection_1.objects.link(ob_chess_board_black_white)
col_collection_1.objects.link(ob_white_pieces)
col_collection_1.objects.link(ob_white_pawns)
col_collection_1.objects.link(ob_white_pawn_8)
col_collection_1.objects.link(ob_white_pawn_7)
col_collection_1.objects.link(ob_white_pawn_6)
col_collection_1.objects.link(ob_white_pawn_5)
col_collection_1.objects.link(ob_white_pawn_4)
col_collection_1.objects.link(ob_white_pawn_3)
col_collection_1.objects.link(ob_white_pawn_2)
col_collection_1.objects.link(ob_white_pawn_1)
col_collection_1.objects.link(ob_white_bishops)
col_collection_1.objects.link(ob_white_bishop_2)
col_collection_1.objects.link(ob_white_bishop_1)
col_collection_1.objects.link(ob_camera)

# ---- scene / render settings (as saved in the file)
scene.camera = ob_camera
scene.frame_start = 1; scene.frame_end = 250; scene.frame_set(1)
scene.render.engine = 'BLENDER_EEVEE_NEXT'
scene.render.resolution_percentage = 50
scene.render.dither_intensity = 0.0
scene.cycles.use_denoising = False
scene.cycles.samples = 128
scene.cycles.sampling_pattern = 'TABULATED_SOBOL'
scene.cycles.light_sampling_threshold = 0.0
scene.cycles.use_adaptive_sampling = False
scene.cycles.use_light_tree = False
scene.cycles.blur_glossy = 0.0
scene.cycles.sample_clamp_indirect = 0.0
scene.view_settings.view_transform = 'Standard'
bpy.context.view_layer.update()
